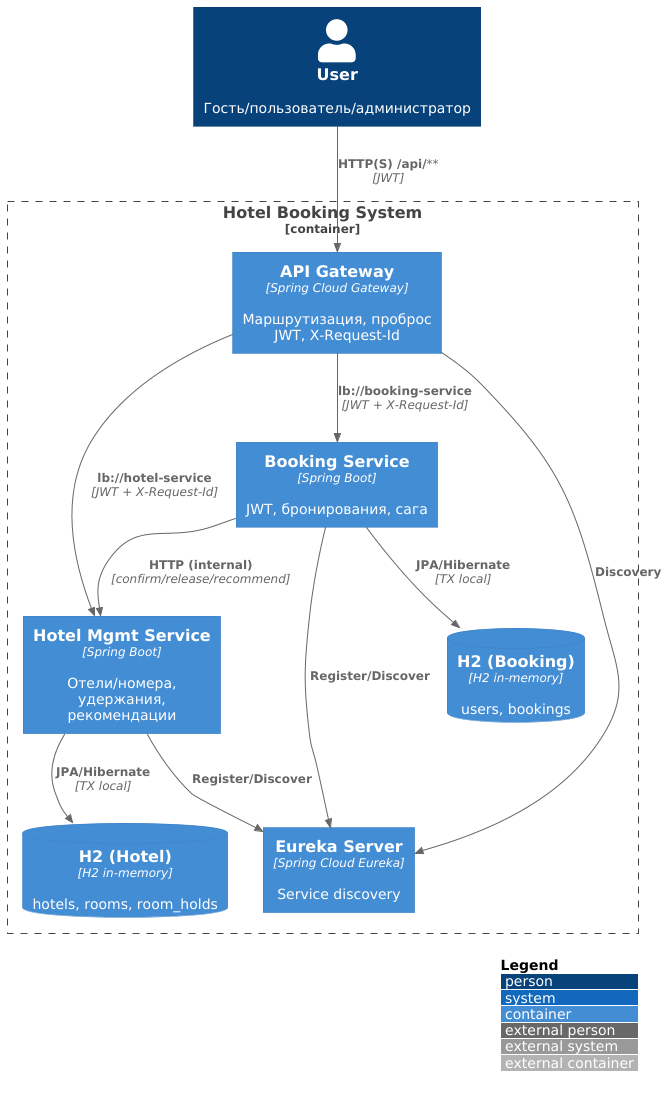

The diagram above was rendered by PlantUML. Its source (embedded in the PNG):
@startuml
!include https://raw.githubusercontent.com/plantuml-stdlib/C4-PlantUML/master/C4_Container.puml
LAYOUT_WITH_LEGEND()
Person(user, "User", "Гость/пользователь/администратор")
Container_Boundary(sys, "Hotel Booking System") {
  Container(gw, "API Gateway", "Spring Cloud Gateway", "Маршрутизация, проброс JWT, X-Request-Id")
  Container(bs, "Booking Service", "Spring Boot", "JWT, бронирования, сага")
  Container(hms, "Hotel Mgmt Service", "Spring Boot", "Отели/номера, удержания, рекомендации")
  Container(eu, "Eureka Server", "Spring Cloud Eureka", "Service discovery")
  ContainerDb(h2b, "H2 (Booking)", "H2 in-memory", "users, bookings")
  ContainerDb(h2h, "H2 (Hotel)", "H2 in-memory", "hotels, rooms, room_holds")
}
Rel(user, gw, "HTTP(S) /api/**", "JWT")
Rel(gw, bs, "lb://booking-service", "JWT + X-Request-Id")
Rel(gw, hms, "lb://hotel-service", "JWT + X-Request-Id")
Rel(bs, hms, "HTTP (internal)", "confirm/release/recommend")
Rel(bs, h2b, "JPA/Hibernate", "TX local")
Rel(hms, h2h, "JPA/Hibernate", "TX local")
Rel(gw, eu, "Discovery")
Rel(bs, eu, "Register/Discover")
Rel(hms, eu, "Register/Discover")
@enduml